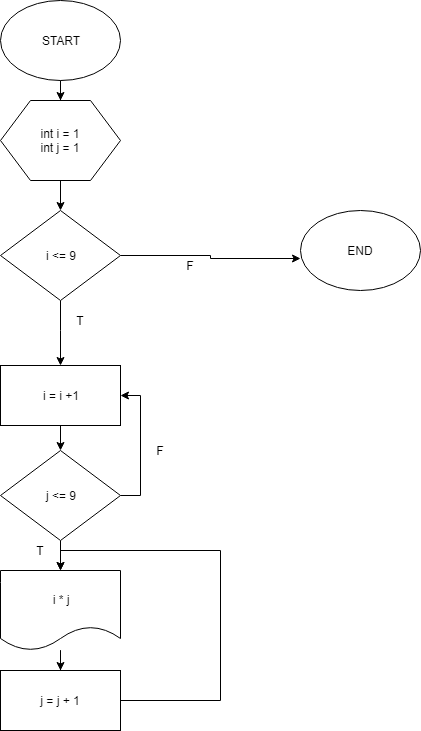

The diagram above was exported from draw.io. Its source (the exported page's mxGraphModel, read from the mxfile embedded in the PNG):
<mxGraphModel dx="1408" dy="699" grid="1" gridSize="10" guides="1" tooltips="1" connect="1" arrows="1" fold="1" page="1" pageScale="1" pageWidth="1169" pageHeight="827" background="#ffffff" math="0" shadow="0">
  <root>
    <mxCell id="0" />
    <mxCell id="1" parent="0" />
    <mxCell id="NyOKhZreca7ofulj5zWy-58" value="" style="edgeStyle=orthogonalEdgeStyle;rounded=0;orthogonalLoop=1;jettySize=auto;html=1;" edge="1" parent="1" source="NyOKhZreca7ofulj5zWy-55" target="NyOKhZreca7ofulj5zWy-57">
      <mxGeometry relative="1" as="geometry" />
    </mxCell>
    <mxCell id="NyOKhZreca7ofulj5zWy-55" value="START" style="ellipse;whiteSpace=wrap;html=1;" vertex="1" parent="1">
      <mxGeometry x="20" y="60" width="120" height="80" as="geometry" />
    </mxCell>
    <mxCell id="NyOKhZreca7ofulj5zWy-60" value="" style="edgeStyle=orthogonalEdgeStyle;rounded=0;orthogonalLoop=1;jettySize=auto;html=1;" edge="1" parent="1" source="NyOKhZreca7ofulj5zWy-57" target="NyOKhZreca7ofulj5zWy-59">
      <mxGeometry relative="1" as="geometry" />
    </mxCell>
    <mxCell id="NyOKhZreca7ofulj5zWy-57" value="int i = 1&lt;br&gt;int j = 1" style="shape=hexagon;perimeter=hexagonPerimeter2;whiteSpace=wrap;html=1;" vertex="1" parent="1">
      <mxGeometry x="20" y="160" width="120" height="80" as="geometry" />
    </mxCell>
    <mxCell id="NyOKhZreca7ofulj5zWy-77" style="edgeStyle=orthogonalEdgeStyle;rounded=0;orthogonalLoop=1;jettySize=auto;html=1;entryX=0.5;entryY=0;entryDx=0;entryDy=0;" edge="1" parent="1" source="NyOKhZreca7ofulj5zWy-59" target="NyOKhZreca7ofulj5zWy-75">
      <mxGeometry relative="1" as="geometry">
        <Array as="points">
          <mxPoint x="80" y="390" />
          <mxPoint x="80" y="390" />
        </Array>
      </mxGeometry>
    </mxCell>
    <mxCell id="NyOKhZreca7ofulj5zWy-85" style="edgeStyle=orthogonalEdgeStyle;rounded=0;orthogonalLoop=1;jettySize=auto;html=1;entryX=0;entryY=0.6;entryDx=0;entryDy=0;entryPerimeter=0;" edge="1" parent="1" source="NyOKhZreca7ofulj5zWy-59" target="NyOKhZreca7ofulj5zWy-84">
      <mxGeometry relative="1" as="geometry" />
    </mxCell>
    <mxCell id="NyOKhZreca7ofulj5zWy-59" value="i &amp;lt;= 9" style="rhombus;whiteSpace=wrap;html=1;" vertex="1" parent="1">
      <mxGeometry x="20" y="270" width="120" height="90" as="geometry" />
    </mxCell>
    <mxCell id="NyOKhZreca7ofulj5zWy-69" style="edgeStyle=orthogonalEdgeStyle;rounded=0;orthogonalLoop=1;jettySize=auto;html=1;entryX=0.5;entryY=0;entryDx=0;entryDy=0;" edge="1" parent="1" source="NyOKhZreca7ofulj5zWy-62" target="NyOKhZreca7ofulj5zWy-68">
      <mxGeometry relative="1" as="geometry" />
    </mxCell>
    <mxCell id="NyOKhZreca7ofulj5zWy-80" style="edgeStyle=orthogonalEdgeStyle;rounded=0;orthogonalLoop=1;jettySize=auto;html=1;entryX=1;entryY=0.5;entryDx=0;entryDy=0;" edge="1" parent="1" source="NyOKhZreca7ofulj5zWy-62" target="NyOKhZreca7ofulj5zWy-75">
      <mxGeometry relative="1" as="geometry">
        <Array as="points">
          <mxPoint x="160" y="555" />
          <mxPoint x="160" y="455" />
        </Array>
      </mxGeometry>
    </mxCell>
    <mxCell id="NyOKhZreca7ofulj5zWy-62" value="j &amp;lt;= 9" style="rhombus;whiteSpace=wrap;html=1;" vertex="1" parent="1">
      <mxGeometry x="20" y="510" width="120" height="90" as="geometry" />
    </mxCell>
    <mxCell id="NyOKhZreca7ofulj5zWy-71" style="edgeStyle=orthogonalEdgeStyle;rounded=0;orthogonalLoop=1;jettySize=auto;html=1;entryX=0.5;entryY=0;entryDx=0;entryDy=0;" edge="1" parent="1" source="NyOKhZreca7ofulj5zWy-68" target="NyOKhZreca7ofulj5zWy-70">
      <mxGeometry relative="1" as="geometry" />
    </mxCell>
    <mxCell id="NyOKhZreca7ofulj5zWy-68" value="i * j" style="shape=document;whiteSpace=wrap;html=1;boundedLbl=1;" vertex="1" parent="1">
      <mxGeometry x="20" y="630" width="120" height="80" as="geometry" />
    </mxCell>
    <mxCell id="NyOKhZreca7ofulj5zWy-79" style="edgeStyle=orthogonalEdgeStyle;rounded=0;orthogonalLoop=1;jettySize=auto;html=1;entryX=0.5;entryY=0;entryDx=0;entryDy=0;" edge="1" parent="1" source="NyOKhZreca7ofulj5zWy-70" target="NyOKhZreca7ofulj5zWy-68">
      <mxGeometry relative="1" as="geometry">
        <Array as="points">
          <mxPoint x="240" y="760" />
          <mxPoint x="240" y="610" />
          <mxPoint x="80" y="610" />
        </Array>
      </mxGeometry>
    </mxCell>
    <mxCell id="NyOKhZreca7ofulj5zWy-70" value="j = j + 1" style="rounded=0;whiteSpace=wrap;html=1;" vertex="1" parent="1">
      <mxGeometry x="20" y="730" width="120" height="60" as="geometry" />
    </mxCell>
    <mxCell id="NyOKhZreca7ofulj5zWy-78" style="edgeStyle=orthogonalEdgeStyle;rounded=0;orthogonalLoop=1;jettySize=auto;html=1;entryX=0.5;entryY=0;entryDx=0;entryDy=0;" edge="1" parent="1" source="NyOKhZreca7ofulj5zWy-75" target="NyOKhZreca7ofulj5zWy-62">
      <mxGeometry relative="1" as="geometry" />
    </mxCell>
    <mxCell id="NyOKhZreca7ofulj5zWy-75" value="i = i +1" style="rounded=0;whiteSpace=wrap;html=1;" vertex="1" parent="1">
      <mxGeometry x="20" y="425" width="120" height="60" as="geometry" />
    </mxCell>
    <mxCell id="NyOKhZreca7ofulj5zWy-81" value="T" style="text;html=1;strokeColor=none;fillColor=none;align=center;verticalAlign=middle;whiteSpace=wrap;rounded=0;" vertex="1" parent="1">
      <mxGeometry x="80" y="370" width="40" height="20" as="geometry" />
    </mxCell>
    <mxCell id="NyOKhZreca7ofulj5zWy-82" value="T" style="text;html=1;strokeColor=none;fillColor=none;align=center;verticalAlign=middle;whiteSpace=wrap;rounded=0;" vertex="1" parent="1">
      <mxGeometry x="40" y="600" width="40" height="20" as="geometry" />
    </mxCell>
    <mxCell id="NyOKhZreca7ofulj5zWy-83" value="F" style="text;html=1;strokeColor=none;fillColor=none;align=center;verticalAlign=middle;whiteSpace=wrap;rounded=0;" vertex="1" parent="1">
      <mxGeometry x="160" y="500" width="40" height="20" as="geometry" />
    </mxCell>
    <mxCell id="NyOKhZreca7ofulj5zWy-84" value="END" style="ellipse;whiteSpace=wrap;html=1;" vertex="1" parent="1">
      <mxGeometry x="320" y="270" width="120" height="80" as="geometry" />
    </mxCell>
    <mxCell id="NyOKhZreca7ofulj5zWy-86" value="F" style="text;html=1;strokeColor=none;fillColor=none;align=center;verticalAlign=middle;whiteSpace=wrap;rounded=0;" vertex="1" parent="1">
      <mxGeometry x="190" y="315" width="40" height="20" as="geometry" />
    </mxCell>
  </root>
</mxGraphModel>